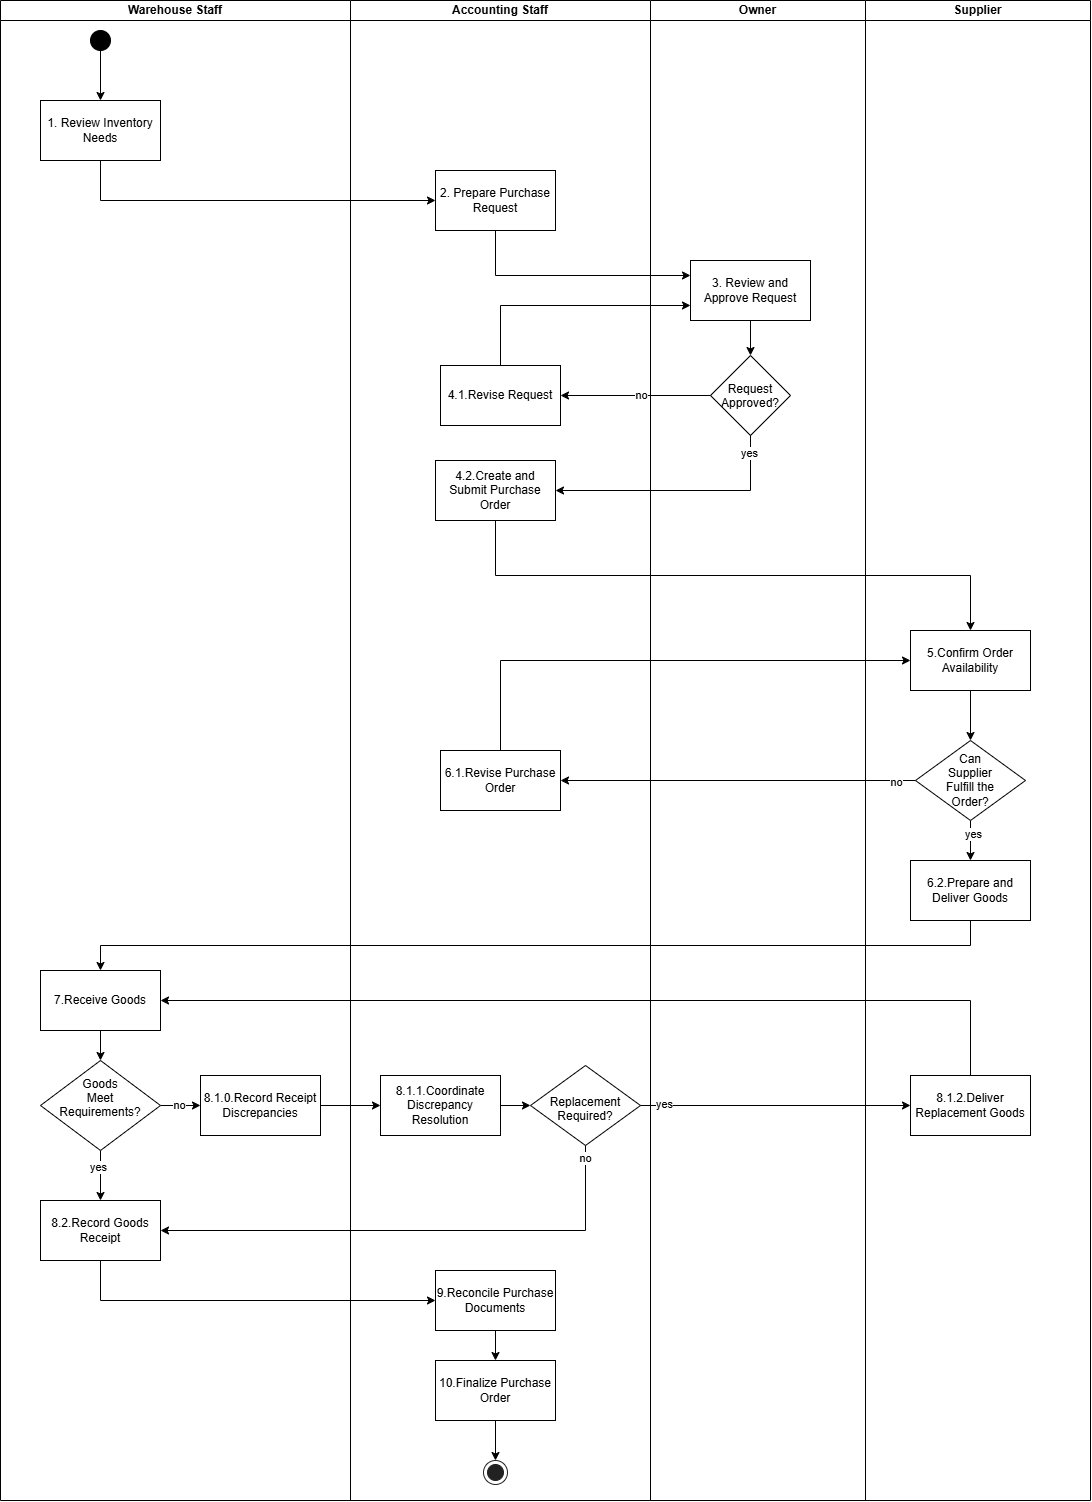

The diagram above was exported from draw.io. Its source (the exported page's mxGraphModel, read from the mxfile embedded in the PNG):
<mxGraphModel dx="1331" dy="2083" grid="1" gridSize="10" guides="1" tooltips="1" connect="1" arrows="1" fold="1" page="1" pageScale="1" pageWidth="827" pageHeight="1169" math="0" shadow="0">
  <root>
    <mxCell id="0" />
    <mxCell id="1" parent="0" />
    <mxCell id="w6Bw88_lZn2PExeKVo6r-1" parent="1" style="swimlane;startSize=20;whiteSpace=wrap;html=1;" value="Warehouse Staff" vertex="1">
      <mxGeometry height="1500" width="350" x="10" y="150" as="geometry" />
    </mxCell>
    <mxCell id="w6Bw88_lZn2PExeKVo6r-5" edge="1" parent="w6Bw88_lZn2PExeKVo6r-1" source="w6Bw88_lZn2PExeKVo6r-3" style="edgeStyle=orthogonalEdgeStyle;rounded=0;orthogonalLoop=1;jettySize=auto;html=1;exitX=0.5;exitY=1;exitDx=0;exitDy=0;" target="w6Bw88_lZn2PExeKVo6r-4">
      <mxGeometry relative="1" as="geometry" />
    </mxCell>
    <mxCell id="w6Bw88_lZn2PExeKVo6r-3" parent="w6Bw88_lZn2PExeKVo6r-1" style="ellipse;whiteSpace=wrap;html=1;shapeInside=1;aspect=fixed;fillColor=#000000;" value="" vertex="1">
      <mxGeometry height="20" width="20" x="90" y="30" as="geometry" />
    </mxCell>
    <mxCell id="w6Bw88_lZn2PExeKVo6r-4" parent="w6Bw88_lZn2PExeKVo6r-1" style="rounded=0;whiteSpace=wrap;html=1;" value="1. Review Inventory Needs" vertex="1">
      <mxGeometry height="60" width="120" x="40" y="100" as="geometry" />
    </mxCell>
    <mxCell id="w6Bw88_lZn2PExeKVo6r-43" edge="1" parent="w6Bw88_lZn2PExeKVo6r-1" source="w6Bw88_lZn2PExeKVo6r-39" style="edgeStyle=orthogonalEdgeStyle;rounded=0;orthogonalLoop=1;jettySize=auto;html=1;exitX=0.5;exitY=1;exitDx=0;exitDy=0;entryX=0.5;entryY=0;entryDx=0;entryDy=0;" target="w6Bw88_lZn2PExeKVo6r-42">
      <mxGeometry relative="1" as="geometry" />
    </mxCell>
    <mxCell id="w6Bw88_lZn2PExeKVo6r-39" parent="w6Bw88_lZn2PExeKVo6r-1" style="rounded=0;whiteSpace=wrap;html=1;" value="7.Receive Goods" vertex="1">
      <mxGeometry height="60" width="120" x="40" y="970" as="geometry" />
    </mxCell>
    <mxCell id="w6Bw88_lZn2PExeKVo6r-45" edge="1" parent="w6Bw88_lZn2PExeKVo6r-1" source="w6Bw88_lZn2PExeKVo6r-42" style="edgeStyle=orthogonalEdgeStyle;rounded=0;orthogonalLoop=1;jettySize=auto;html=1;exitX=0.5;exitY=1;exitDx=0;exitDy=0;entryX=0.5;entryY=0;entryDx=0;entryDy=0;" target="w6Bw88_lZn2PExeKVo6r-44">
      <mxGeometry relative="1" as="geometry" />
    </mxCell>
    <mxCell id="w6Bw88_lZn2PExeKVo6r-53" connectable="0" parent="w6Bw88_lZn2PExeKVo6r-45" style="edgeLabel;html=1;align=center;verticalAlign=middle;resizable=0;points=[];" value="yes" vertex="1">
      <mxGeometry relative="1" x="-0.3629" y="-2" as="geometry">
        <mxPoint as="offset" />
      </mxGeometry>
    </mxCell>
    <mxCell id="w6Bw88_lZn2PExeKVo6r-54" edge="1" parent="w6Bw88_lZn2PExeKVo6r-1" source="w6Bw88_lZn2PExeKVo6r-42" style="edgeStyle=orthogonalEdgeStyle;rounded=0;orthogonalLoop=1;jettySize=auto;html=1;exitX=1;exitY=0.5;exitDx=0;exitDy=0;entryX=0;entryY=0.5;entryDx=0;entryDy=0;" target="w6Bw88_lZn2PExeKVo6r-50">
      <mxGeometry relative="1" as="geometry" />
    </mxCell>
    <mxCell id="w6Bw88_lZn2PExeKVo6r-55" connectable="0" parent="w6Bw88_lZn2PExeKVo6r-54" style="edgeLabel;html=1;align=center;verticalAlign=middle;resizable=0;points=[];" value="no" vertex="1">
      <mxGeometry relative="1" x="-0.1175" y="1" as="geometry">
        <mxPoint as="offset" />
      </mxGeometry>
    </mxCell>
    <mxCell id="w6Bw88_lZn2PExeKVo6r-42" parent="w6Bw88_lZn2PExeKVo6r-1" style="rhombus;whiteSpace=wrap;html=1;shapeInside=1;" value="Goods Meet Requirements?" vertex="1">
      <mxGeometry height="90" width="120" x="40" y="1060" as="geometry" />
    </mxCell>
    <mxCell id="w6Bw88_lZn2PExeKVo6r-44" parent="w6Bw88_lZn2PExeKVo6r-1" style="rounded=0;whiteSpace=wrap;html=1;" value="8.2.Record Goods Receipt" vertex="1">
      <mxGeometry height="60" width="120" x="40" y="1200" as="geometry" />
    </mxCell>
    <mxCell id="w6Bw88_lZn2PExeKVo6r-50" parent="w6Bw88_lZn2PExeKVo6r-1" style="rounded=0;whiteSpace=wrap;html=1;" value="8.1.0.Record Receipt Discrepancies" vertex="1">
      <mxGeometry height="60" width="120" x="200" y="1075" as="geometry" />
    </mxCell>
    <mxCell id="w6Bw88_lZn2PExeKVo6r-2" parent="1" style="swimlane;startSize=20;whiteSpace=wrap;html=1;" value="Accounting Staff" vertex="1">
      <mxGeometry height="1500" width="300" x="360" y="150" as="geometry" />
    </mxCell>
    <mxCell id="w6Bw88_lZn2PExeKVo6r-6" parent="w6Bw88_lZn2PExeKVo6r-2" style="rounded=0;whiteSpace=wrap;html=1;" value="2. Prepare Purchase Request" vertex="1">
      <mxGeometry height="60" width="120" x="85" y="170" as="geometry" />
    </mxCell>
    <mxCell id="w6Bw88_lZn2PExeKVo6r-49" edge="1" parent="w6Bw88_lZn2PExeKVo6r-2" source="w6Bw88_lZn2PExeKVo6r-46" style="edgeStyle=orthogonalEdgeStyle;rounded=0;orthogonalLoop=1;jettySize=auto;html=1;exitX=0.5;exitY=1;exitDx=0;exitDy=0;entryX=0.5;entryY=0;entryDx=0;entryDy=0;" target="w6Bw88_lZn2PExeKVo6r-48">
      <mxGeometry relative="1" as="geometry" />
    </mxCell>
    <mxCell id="w6Bw88_lZn2PExeKVo6r-46" parent="w6Bw88_lZn2PExeKVo6r-2" style="rounded=0;whiteSpace=wrap;html=1;" value="&lt;p&gt;&lt;/p&gt;&lt;p&gt;9.Reconcile Purchase Documents&lt;/p&gt;" vertex="1">
      <mxGeometry height="60" width="120" x="85" y="1270" as="geometry" />
    </mxCell>
    <mxCell id="w6Bw88_lZn2PExeKVo6r-63" edge="1" parent="w6Bw88_lZn2PExeKVo6r-2" source="w6Bw88_lZn2PExeKVo6r-48" style="edgeStyle=orthogonalEdgeStyle;rounded=0;orthogonalLoop=1;jettySize=auto;html=1;exitX=0.5;exitY=1;exitDx=0;exitDy=0;entryX=0.5;entryY=0;entryDx=0;entryDy=0;" target="w6Bw88_lZn2PExeKVo6r-62">
      <mxGeometry relative="1" as="geometry" />
    </mxCell>
    <mxCell id="w6Bw88_lZn2PExeKVo6r-48" parent="w6Bw88_lZn2PExeKVo6r-2" style="rounded=0;whiteSpace=wrap;html=1;" value="10.Finalize Purchase Order" vertex="1">
      <mxGeometry height="60" width="120" x="85" y="1360" as="geometry" />
    </mxCell>
    <mxCell id="Ya0TJeAxRJGeu1lgu29H-1" edge="1" parent="w6Bw88_lZn2PExeKVo6r-2" source="w6Bw88_lZn2PExeKVo6r-56" style="edgeStyle=orthogonalEdgeStyle;rounded=0;orthogonalLoop=1;jettySize=auto;html=1;exitX=1;exitY=0.5;exitDx=0;exitDy=0;entryX=0;entryY=0.5;entryDx=0;entryDy=0;" target="w6Bw88_lZn2PExeKVo6r-69">
      <mxGeometry relative="1" as="geometry" />
    </mxCell>
    <mxCell id="w6Bw88_lZn2PExeKVo6r-56" parent="w6Bw88_lZn2PExeKVo6r-2" style="rounded=0;whiteSpace=wrap;html=1;" value="8.1.1.Coordinate Discrepancy Resolution" vertex="1">
      <mxGeometry height="60" width="120" x="30" y="1075" as="geometry" />
    </mxCell>
    <UserObject label="" plantUmlId="stop_179" plantUmlBaseStyle="ellipse;shape=endState;fillColor=#222222;strokeColor=#222222;rounded=1;arcSize=8;absoluteArcSize=1;shadow=0;fontSize=14;fontFamily=Arial;" plantUmlBaseValue="" id="w6Bw88_lZn2PExeKVo6r-62">
      <mxCell parent="w6Bw88_lZn2PExeKVo6r-2" style="ellipse;shape=endState;fillColor=#222222;strokeColor=#222222;rounded=1;arcSize=8;absoluteArcSize=1;shadow=0;fontSize=14;fontFamily=Arial;" vertex="1">
        <mxGeometry height="24" width="24" x="133" y="1460" as="geometry" />
      </mxCell>
    </UserObject>
    <mxCell id="w6Bw88_lZn2PExeKVo6r-36" parent="w6Bw88_lZn2PExeKVo6r-2" style="rounded=0;whiteSpace=wrap;html=1;" value="&lt;p&gt;&lt;/p&gt;&lt;p&gt;6.1.Revise Purchase Order&lt;/p&gt;" vertex="1">
      <mxGeometry height="60" width="120" x="90" y="750" as="geometry" />
    </mxCell>
    <mxCell id="w6Bw88_lZn2PExeKVo6r-16" parent="w6Bw88_lZn2PExeKVo6r-2" style="rounded=0;whiteSpace=wrap;html=1;" value="4.1.Revise Request" vertex="1">
      <mxGeometry height="60" width="120" x="90" y="365" as="geometry" />
    </mxCell>
    <mxCell id="w6Bw88_lZn2PExeKVo6r-13" parent="w6Bw88_lZn2PExeKVo6r-2" style="rounded=0;whiteSpace=wrap;html=1;" value="&lt;p&gt;&lt;/p&gt;&lt;p&gt;4.2.Create and Submit Purchase Order&lt;/p&gt;" vertex="1">
      <mxGeometry height="60" width="120" x="85" y="460" as="geometry" />
    </mxCell>
    <mxCell id="w6Bw88_lZn2PExeKVo6r-69" parent="w6Bw88_lZn2PExeKVo6r-2" style="rhombus;whiteSpace=wrap;html=1;shapeInside=1;" value="Replacement Required?" vertex="1">
      <mxGeometry height="80" width="110" x="180" y="1065" as="geometry" />
    </mxCell>
    <mxCell id="w6Bw88_lZn2PExeKVo6r-7" edge="1" parent="1" source="w6Bw88_lZn2PExeKVo6r-4" style="edgeStyle=orthogonalEdgeStyle;rounded=0;orthogonalLoop=1;jettySize=auto;html=1;exitX=0.5;exitY=1;exitDx=0;exitDy=0;entryX=0;entryY=0.5;entryDx=0;entryDy=0;" target="w6Bw88_lZn2PExeKVo6r-6">
      <mxGeometry relative="1" as="geometry" />
    </mxCell>
    <mxCell id="w6Bw88_lZn2PExeKVo6r-8" parent="1" style="swimlane;startSize=20;whiteSpace=wrap;html=1;" value="Owner" vertex="1">
      <mxGeometry height="1500" width="215" x="660" y="150" as="geometry" />
    </mxCell>
    <mxCell id="w6Bw88_lZn2PExeKVo6r-12" edge="1" parent="w6Bw88_lZn2PExeKVo6r-8" source="w6Bw88_lZn2PExeKVo6r-9" style="edgeStyle=orthogonalEdgeStyle;rounded=0;orthogonalLoop=1;jettySize=auto;html=1;exitX=0.5;exitY=1;exitDx=0;exitDy=0;entryX=0.5;entryY=0;entryDx=0;entryDy=0;" target="w6Bw88_lZn2PExeKVo6r-11">
      <mxGeometry relative="1" as="geometry" />
    </mxCell>
    <mxCell id="w6Bw88_lZn2PExeKVo6r-9" parent="w6Bw88_lZn2PExeKVo6r-8" style="rounded=0;whiteSpace=wrap;html=1;" value="3. Review and Approve Request" vertex="1">
      <mxGeometry height="60" width="120" x="40" y="260" as="geometry" />
    </mxCell>
    <mxCell id="w6Bw88_lZn2PExeKVo6r-11" parent="w6Bw88_lZn2PExeKVo6r-8" style="rhombus;whiteSpace=wrap;html=1;shapeInside=1;" value="&lt;p&gt;&lt;/p&gt;&lt;p&gt;Request Approved?&lt;/p&gt;" vertex="1">
      <mxGeometry height="80" width="80" x="60" y="355" as="geometry" />
    </mxCell>
    <mxCell id="w6Bw88_lZn2PExeKVo6r-10" edge="1" parent="1" source="w6Bw88_lZn2PExeKVo6r-6" style="edgeStyle=orthogonalEdgeStyle;rounded=0;orthogonalLoop=1;jettySize=auto;html=1;exitX=0.5;exitY=1;exitDx=0;exitDy=0;entryX=0;entryY=0.25;entryDx=0;entryDy=0;" target="w6Bw88_lZn2PExeKVo6r-9">
      <mxGeometry relative="1" as="geometry" />
    </mxCell>
    <mxCell id="w6Bw88_lZn2PExeKVo6r-14" edge="1" parent="1" source="w6Bw88_lZn2PExeKVo6r-11" style="edgeStyle=orthogonalEdgeStyle;rounded=0;orthogonalLoop=1;jettySize=auto;html=1;exitX=0.5;exitY=1;exitDx=0;exitDy=0;entryX=1;entryY=0.5;entryDx=0;entryDy=0;" target="w6Bw88_lZn2PExeKVo6r-13">
      <mxGeometry relative="1" x="0.1818" as="geometry">
        <mxPoint x="310" y="545.0000000000002" as="targetPoint" />
      </mxGeometry>
    </mxCell>
    <mxCell id="w6Bw88_lZn2PExeKVo6r-15" connectable="0" parent="w6Bw88_lZn2PExeKVo6r-14" style="edgeLabel;html=1;align=center;verticalAlign=middle;resizable=0;points=[];" value="yes" vertex="1">
      <mxGeometry relative="1" x="-0.863" y="-2" as="geometry">
        <mxPoint as="offset" />
      </mxGeometry>
    </mxCell>
    <mxCell id="w6Bw88_lZn2PExeKVo6r-29" parent="1" style="swimlane;startSize=20;whiteSpace=wrap;html=1;" value="Supplier" vertex="1">
      <mxGeometry height="1500" width="225" x="875" y="150" as="geometry" />
    </mxCell>
    <mxCell id="w6Bw88_lZn2PExeKVo6r-18" parent="w6Bw88_lZn2PExeKVo6r-29" style="rounded=0;whiteSpace=wrap;html=1;" value="5.Confirm Order Availability" vertex="1">
      <mxGeometry height="60" width="120" x="45" y="630" as="geometry" />
    </mxCell>
    <mxCell id="w6Bw88_lZn2PExeKVo6r-34" edge="1" parent="w6Bw88_lZn2PExeKVo6r-29" source="w6Bw88_lZn2PExeKVo6r-30" style="edgeStyle=orthogonalEdgeStyle;rounded=0;orthogonalLoop=1;jettySize=auto;html=1;exitX=0.5;exitY=1;exitDx=0;exitDy=0;entryX=0.5;entryY=0;entryDx=0;entryDy=0;" target="w6Bw88_lZn2PExeKVo6r-33">
      <mxGeometry relative="1" as="geometry" />
    </mxCell>
    <mxCell id="w6Bw88_lZn2PExeKVo6r-35" connectable="0" parent="w6Bw88_lZn2PExeKVo6r-34" style="edgeLabel;html=1;align=center;verticalAlign=middle;resizable=0;points=[];" value="yes" vertex="1">
      <mxGeometry relative="1" x="-0.3333" y="2" as="geometry">
        <mxPoint as="offset" />
      </mxGeometry>
    </mxCell>
    <mxCell id="w6Bw88_lZn2PExeKVo6r-30" parent="w6Bw88_lZn2PExeKVo6r-29" style="rhombus;whiteSpace=wrap;html=1;shapeInside=1;" value="Can Supplier Fulfill the Order?" vertex="1">
      <mxGeometry height="80" width="110" x="50" y="740" as="geometry" />
    </mxCell>
    <mxCell id="w6Bw88_lZn2PExeKVo6r-31" edge="1" parent="w6Bw88_lZn2PExeKVo6r-29" source="w6Bw88_lZn2PExeKVo6r-18" style="edgeStyle=orthogonalEdgeStyle;rounded=0;orthogonalLoop=1;jettySize=auto;html=1;exitX=0.5;exitY=1;exitDx=0;exitDy=0;entryX=0.5;entryY=0;entryDx=0;entryDy=0;" target="w6Bw88_lZn2PExeKVo6r-30">
      <mxGeometry relative="1" as="geometry" />
    </mxCell>
    <mxCell id="w6Bw88_lZn2PExeKVo6r-33" parent="w6Bw88_lZn2PExeKVo6r-29" style="rounded=0;whiteSpace=wrap;html=1;" value="6.2.Prepare and Deliver Goods" vertex="1">
      <mxGeometry height="60" width="120" x="45" y="860" as="geometry" />
    </mxCell>
    <mxCell id="Ya0TJeAxRJGeu1lgu29H-2" parent="w6Bw88_lZn2PExeKVo6r-29" style="rounded=0;whiteSpace=wrap;html=1;" value="8.1.2.Deliver Replacement Goods" vertex="1">
      <mxGeometry height="60" width="120" x="45" y="1075" as="geometry" />
    </mxCell>
    <mxCell id="w6Bw88_lZn2PExeKVo6r-37" edge="1" parent="1" source="w6Bw88_lZn2PExeKVo6r-30" style="edgeStyle=orthogonalEdgeStyle;rounded=0;orthogonalLoop=1;jettySize=auto;html=1;exitX=0;exitY=0.5;exitDx=0;exitDy=0;entryX=1;entryY=0.5;entryDx=0;entryDy=0;" target="w6Bw88_lZn2PExeKVo6r-36">
      <mxGeometry relative="1" as="geometry">
        <mxPoint x="310" y="930" as="targetPoint" />
      </mxGeometry>
    </mxCell>
    <mxCell id="w6Bw88_lZn2PExeKVo6r-38" connectable="0" parent="w6Bw88_lZn2PExeKVo6r-37" style="edgeLabel;html=1;align=center;verticalAlign=middle;resizable=0;points=[];" value="no" vertex="1">
      <mxGeometry relative="1" x="-0.8919" y="1" as="geometry">
        <mxPoint as="offset" />
      </mxGeometry>
    </mxCell>
    <mxCell id="w6Bw88_lZn2PExeKVo6r-40" edge="1" parent="1" source="w6Bw88_lZn2PExeKVo6r-33" style="edgeStyle=orthogonalEdgeStyle;rounded=0;orthogonalLoop=1;jettySize=auto;html=1;exitX=0.5;exitY=1;exitDx=0;exitDy=0;entryX=0.5;entryY=0;entryDx=0;entryDy=0;" target="w6Bw88_lZn2PExeKVo6r-39">
      <mxGeometry relative="1" as="geometry" />
    </mxCell>
    <mxCell id="w6Bw88_lZn2PExeKVo6r-47" edge="1" parent="1" source="w6Bw88_lZn2PExeKVo6r-44" style="edgeStyle=orthogonalEdgeStyle;rounded=0;orthogonalLoop=1;jettySize=auto;html=1;exitX=0.5;exitY=1;exitDx=0;exitDy=0;entryX=0;entryY=0.5;entryDx=0;entryDy=0;" target="w6Bw88_lZn2PExeKVo6r-46">
      <mxGeometry relative="1" as="geometry" />
    </mxCell>
    <mxCell id="w6Bw88_lZn2PExeKVo6r-57" edge="1" parent="1" source="w6Bw88_lZn2PExeKVo6r-50" style="edgeStyle=orthogonalEdgeStyle;rounded=0;orthogonalLoop=1;jettySize=auto;html=1;exitX=1;exitY=0.5;exitDx=0;exitDy=0;entryX=0;entryY=0.5;entryDx=0;entryDy=0;" target="w6Bw88_lZn2PExeKVo6r-56">
      <mxGeometry relative="1" as="geometry" />
    </mxCell>
    <mxCell id="w6Bw88_lZn2PExeKVo6r-60" edge="1" parent="1" source="w6Bw88_lZn2PExeKVo6r-69" style="edgeStyle=orthogonalEdgeStyle;rounded=0;orthogonalLoop=1;jettySize=auto;html=1;exitX=1;exitY=0.5;exitDx=0;exitDy=0;entryX=0;entryY=0.5;entryDx=0;entryDy=0;" target="Ya0TJeAxRJGeu1lgu29H-2">
      <mxGeometry relative="1" x="0.1471" as="geometry" />
    </mxCell>
    <mxCell id="w6Bw88_lZn2PExeKVo6r-71" connectable="0" parent="w6Bw88_lZn2PExeKVo6r-60" style="edgeLabel;html=1;align=center;verticalAlign=middle;resizable=0;points=[];" value="yes" vertex="1">
      <mxGeometry relative="1" x="-0.9463" y="2" as="geometry">
        <mxPoint x="16" as="offset" />
      </mxGeometry>
    </mxCell>
    <mxCell id="w6Bw88_lZn2PExeKVo6r-65" edge="1" parent="1" source="w6Bw88_lZn2PExeKVo6r-36" style="edgeStyle=orthogonalEdgeStyle;rounded=0;orthogonalLoop=1;jettySize=auto;html=1;exitX=0.5;exitY=0;exitDx=0;exitDy=0;entryX=0;entryY=0.5;entryDx=0;entryDy=0;" target="w6Bw88_lZn2PExeKVo6r-18">
      <mxGeometry relative="1" as="geometry" />
    </mxCell>
    <mxCell id="w6Bw88_lZn2PExeKVo6r-17" edge="1" parent="1" source="w6Bw88_lZn2PExeKVo6r-11" style="edgeStyle=orthogonalEdgeStyle;rounded=0;orthogonalLoop=1;jettySize=auto;html=1;exitX=0;exitY=0.5;exitDx=0;exitDy=0;entryX=1;entryY=0.5;entryDx=0;entryDy=0;" target="w6Bw88_lZn2PExeKVo6r-16">
      <mxGeometry relative="1" as="geometry" />
    </mxCell>
    <mxCell id="w6Bw88_lZn2PExeKVo6r-67" connectable="0" parent="w6Bw88_lZn2PExeKVo6r-17" style="edgeLabel;html=1;align=center;verticalAlign=middle;resizable=0;points=[];" value="no" vertex="1">
      <mxGeometry relative="1" x="-0.0714" as="geometry">
        <mxPoint as="offset" />
      </mxGeometry>
    </mxCell>
    <mxCell id="w6Bw88_lZn2PExeKVo6r-68" edge="1" parent="1" source="w6Bw88_lZn2PExeKVo6r-16" style="edgeStyle=orthogonalEdgeStyle;rounded=0;orthogonalLoop=1;jettySize=auto;html=1;exitX=0.5;exitY=0;exitDx=0;exitDy=0;entryX=0;entryY=0.75;entryDx=0;entryDy=0;" target="w6Bw88_lZn2PExeKVo6r-9">
      <mxGeometry relative="1" as="geometry" />
    </mxCell>
    <mxCell id="w6Bw88_lZn2PExeKVo6r-72" edge="1" parent="1" source="w6Bw88_lZn2PExeKVo6r-69" style="edgeStyle=orthogonalEdgeStyle;rounded=0;orthogonalLoop=1;jettySize=auto;html=1;exitX=0.5;exitY=1;exitDx=0;exitDy=0;entryX=1;entryY=0.5;entryDx=0;entryDy=0;" target="w6Bw88_lZn2PExeKVo6r-44">
      <mxGeometry relative="1" as="geometry" />
    </mxCell>
    <mxCell id="w6Bw88_lZn2PExeKVo6r-73" connectable="0" parent="w6Bw88_lZn2PExeKVo6r-72" style="edgeLabel;html=1;align=center;verticalAlign=middle;resizable=0;points=[];" value="no" vertex="1">
      <mxGeometry relative="1" x="-0.9538" y="-1" as="geometry">
        <mxPoint as="offset" />
      </mxGeometry>
    </mxCell>
    <mxCell id="w6Bw88_lZn2PExeKVo6r-74" edge="1" parent="1" source="w6Bw88_lZn2PExeKVo6r-13" style="edgeStyle=orthogonalEdgeStyle;rounded=0;orthogonalLoop=1;jettySize=auto;html=1;exitX=0.5;exitY=1;exitDx=0;exitDy=0;entryX=0.5;entryY=0;entryDx=0;entryDy=0;" target="w6Bw88_lZn2PExeKVo6r-18">
      <mxGeometry relative="1" as="geometry" />
    </mxCell>
    <mxCell id="Ya0TJeAxRJGeu1lgu29H-3" edge="1" parent="1" source="Ya0TJeAxRJGeu1lgu29H-2" style="edgeStyle=orthogonalEdgeStyle;rounded=0;orthogonalLoop=1;jettySize=auto;html=1;exitX=0.5;exitY=0;exitDx=0;exitDy=0;entryX=1;entryY=0.5;entryDx=0;entryDy=0;" target="w6Bw88_lZn2PExeKVo6r-39">
      <mxGeometry relative="1" as="geometry" />
    </mxCell>
  </root>
</mxGraphModel>